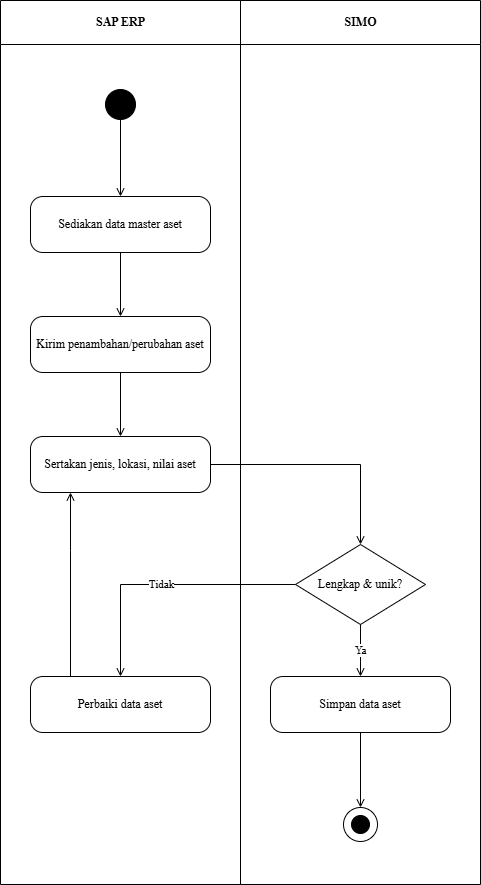

The diagram above was exported from draw.io. Its source (the exported page's mxGraphModel, read from the mxfile embedded in the PNG):
<mxGraphModel dx="642" dy="584" grid="1" gridSize="10" guides="1" tooltips="1" connect="1" arrows="1" fold="1" page="1" pageScale="1" pageWidth="850" pageHeight="1100" math="0" shadow="0">
  <root>
    <mxCell id="0" />
    <mxCell id="1" parent="0" />
    <mxCell id="2" value="SAP ERP" style="swimlane;horizontal=1;startSize=44;html=1;fillColor=none;strokeColor=#000000;fontStyle=1;align=center;verticalAlign=middle;fontFamily=Times New Roman;" parent="1" vertex="1">
      <mxGeometry width="240" height="884" as="geometry" />
    </mxCell>
    <mxCell id="3" value="SIMO" style="swimlane;horizontal=1;startSize=44;html=1;fillColor=none;strokeColor=#000000;fontStyle=1;align=center;verticalAlign=middle;fontFamily=Times New Roman;" parent="1" vertex="1">
      <mxGeometry x="240" width="240" height="884" as="geometry" />
    </mxCell>
    <mxCell id="4" value="" style="ellipse;fillColor=#000000;strokeColor=#000000;" parent="1" vertex="1">
      <mxGeometry x="105" y="89" width="30" height="30" as="geometry" />
    </mxCell>
    <mxCell id="5" value="Sediakan data master aset" style="rounded=1;whiteSpace=wrap;html=1;arcSize=22;fillColor=#ffffff;strokeColor=#000000;fontFamily=Times New Roman;" parent="1" vertex="1">
      <mxGeometry x="30" y="196" width="180" height="56" as="geometry" />
    </mxCell>
    <mxCell id="6" value="Kirim penambahan/perubahan aset" style="rounded=1;whiteSpace=wrap;html=1;arcSize=22;fillColor=#ffffff;strokeColor=#000000;fontFamily=Times New Roman;" parent="1" vertex="1">
      <mxGeometry x="30" y="316" width="180" height="56" as="geometry" />
    </mxCell>
    <mxCell id="7" value="Sertakan jenis, lokasi, nilai aset" style="rounded=1;whiteSpace=wrap;html=1;arcSize=22;fillColor=#ffffff;strokeColor=#000000;fontFamily=Times New Roman;" parent="1" vertex="1">
      <mxGeometry x="30" y="436" width="180" height="56" as="geometry" />
    </mxCell>
    <mxCell id="8" value="Lengkap &amp; unik?" style="rhombus;whiteSpace=wrap;html=1;fillColor=#ffffff;strokeColor=#000000;fontFamily=Times New Roman;" parent="1" vertex="1">
      <mxGeometry x="295" y="544" width="130" height="80" as="geometry" />
    </mxCell>
    <mxCell id="9" value="Simpan data aset" style="rounded=1;whiteSpace=wrap;html=1;arcSize=22;fillColor=#ffffff;strokeColor=#000000;fontFamily=Times New Roman;" parent="1" vertex="1">
      <mxGeometry x="270" y="676" width="180" height="56" as="geometry" />
    </mxCell>
    <mxCell id="10" value="Perbaiki data aset" style="rounded=1;whiteSpace=wrap;html=1;arcSize=22;fillColor=#ffffff;strokeColor=#000000;fontFamily=Times New Roman;" parent="1" vertex="1">
      <mxGeometry x="30" y="676" width="180" height="56" as="geometry" />
    </mxCell>
    <mxCell id="11" value="" style="ellipse;fillColor=none;strokeColor=#000000;" parent="1" vertex="1">
      <mxGeometry x="343" y="807" width="34" height="34" as="geometry" />
    </mxCell>
    <mxCell id="12" value="" style="ellipse;fillColor=#000000;strokeColor=#000000;" parent="1" vertex="1">
      <mxGeometry x="351" y="815" width="18" height="18" as="geometry" />
    </mxCell>
    <mxCell id="13" value="" style="edgeStyle=orthogonalEdgeStyle;rounded=0;html=1;endArrow=open;jettySize=auto;orthogonalLoop=1;fontFamily=Times New Roman;" parent="1" source="4" target="5" edge="1">
      <mxGeometry relative="1" as="geometry" />
    </mxCell>
    <mxCell id="14" value="" style="edgeStyle=orthogonalEdgeStyle;rounded=0;html=1;endArrow=open;jettySize=auto;orthogonalLoop=1;fontFamily=Times New Roman;" parent="1" source="5" target="6" edge="1">
      <mxGeometry relative="1" as="geometry" />
    </mxCell>
    <mxCell id="15" value="" style="edgeStyle=orthogonalEdgeStyle;rounded=0;html=1;endArrow=open;jettySize=auto;orthogonalLoop=1;fontFamily=Times New Roman;" parent="1" source="6" target="7" edge="1">
      <mxGeometry relative="1" as="geometry" />
    </mxCell>
    <mxCell id="16" value="" style="edgeStyle=orthogonalEdgeStyle;rounded=0;html=1;endArrow=open;jettySize=auto;orthogonalLoop=1;fontFamily=Times New Roman;" parent="1" source="7" target="8" edge="1">
      <mxGeometry relative="1" as="geometry" />
    </mxCell>
    <mxCell id="17" value="Ya" style="edgeStyle=orthogonalEdgeStyle;rounded=0;html=1;endArrow=open;jettySize=auto;orthogonalLoop=1;fontFamily=Times New Roman;" parent="1" source="8" target="9" edge="1">
      <mxGeometry relative="1" as="geometry" />
    </mxCell>
    <mxCell id="18" value="Tidak" style="edgeStyle=orthogonalEdgeStyle;rounded=0;html=1;endArrow=open;jettySize=auto;orthogonalLoop=1;fontFamily=Times New Roman;" parent="1" source="8" target="10" edge="1">
      <mxGeometry relative="1" as="geometry" />
    </mxCell>
    <mxCell id="19" value="" style="edgeStyle=orthogonalEdgeStyle;rounded=0;html=1;endArrow=open;jettySize=auto;orthogonalLoop=1;fontFamily=Times New Roman;" parent="1" source="10" target="7" edge="1">
      <mxGeometry relative="1" as="geometry">
        <Array as="points">
          <mxPoint x="70" y="550" />
          <mxPoint x="70" y="550" />
        </Array>
      </mxGeometry>
    </mxCell>
    <mxCell id="20" value="" style="edgeStyle=orthogonalEdgeStyle;rounded=0;html=1;endArrow=open;jettySize=auto;orthogonalLoop=1;fontFamily=Times New Roman;" parent="1" source="9" target="11" edge="1">
      <mxGeometry relative="1" as="geometry" />
    </mxCell>
  </root>
</mxGraphModel>